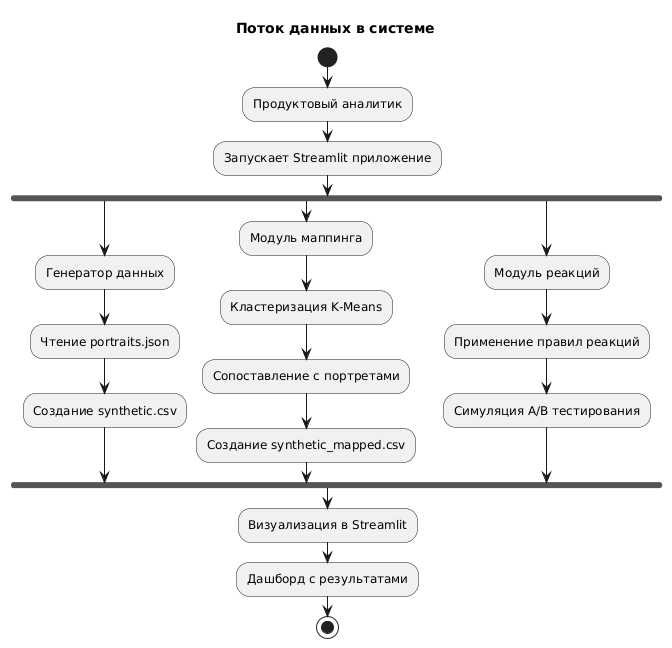

The diagram above was rendered by PlantUML. Its source (embedded in the PNG):
@startuml
title Поток данных в системе

start
:Продуктовый аналитик;
:Запускает Streamlit приложение;

fork
  :Генератор данных;
  :Чтение portraits.json;
  :Создание synthetic.csv;
fork again
  :Модуль маппинга;
  :Кластеризация K-Means;
  :Сопоставление с портретами;
  :Создание synthetic_mapped.csv;
fork again
  :Модуль реакций;
  :Применение правил реакций;
  :Симуляция A/B тестирования;
end fork

:Визуализация в Streamlit;
:Дашборд с результатами;
stop
@enduml